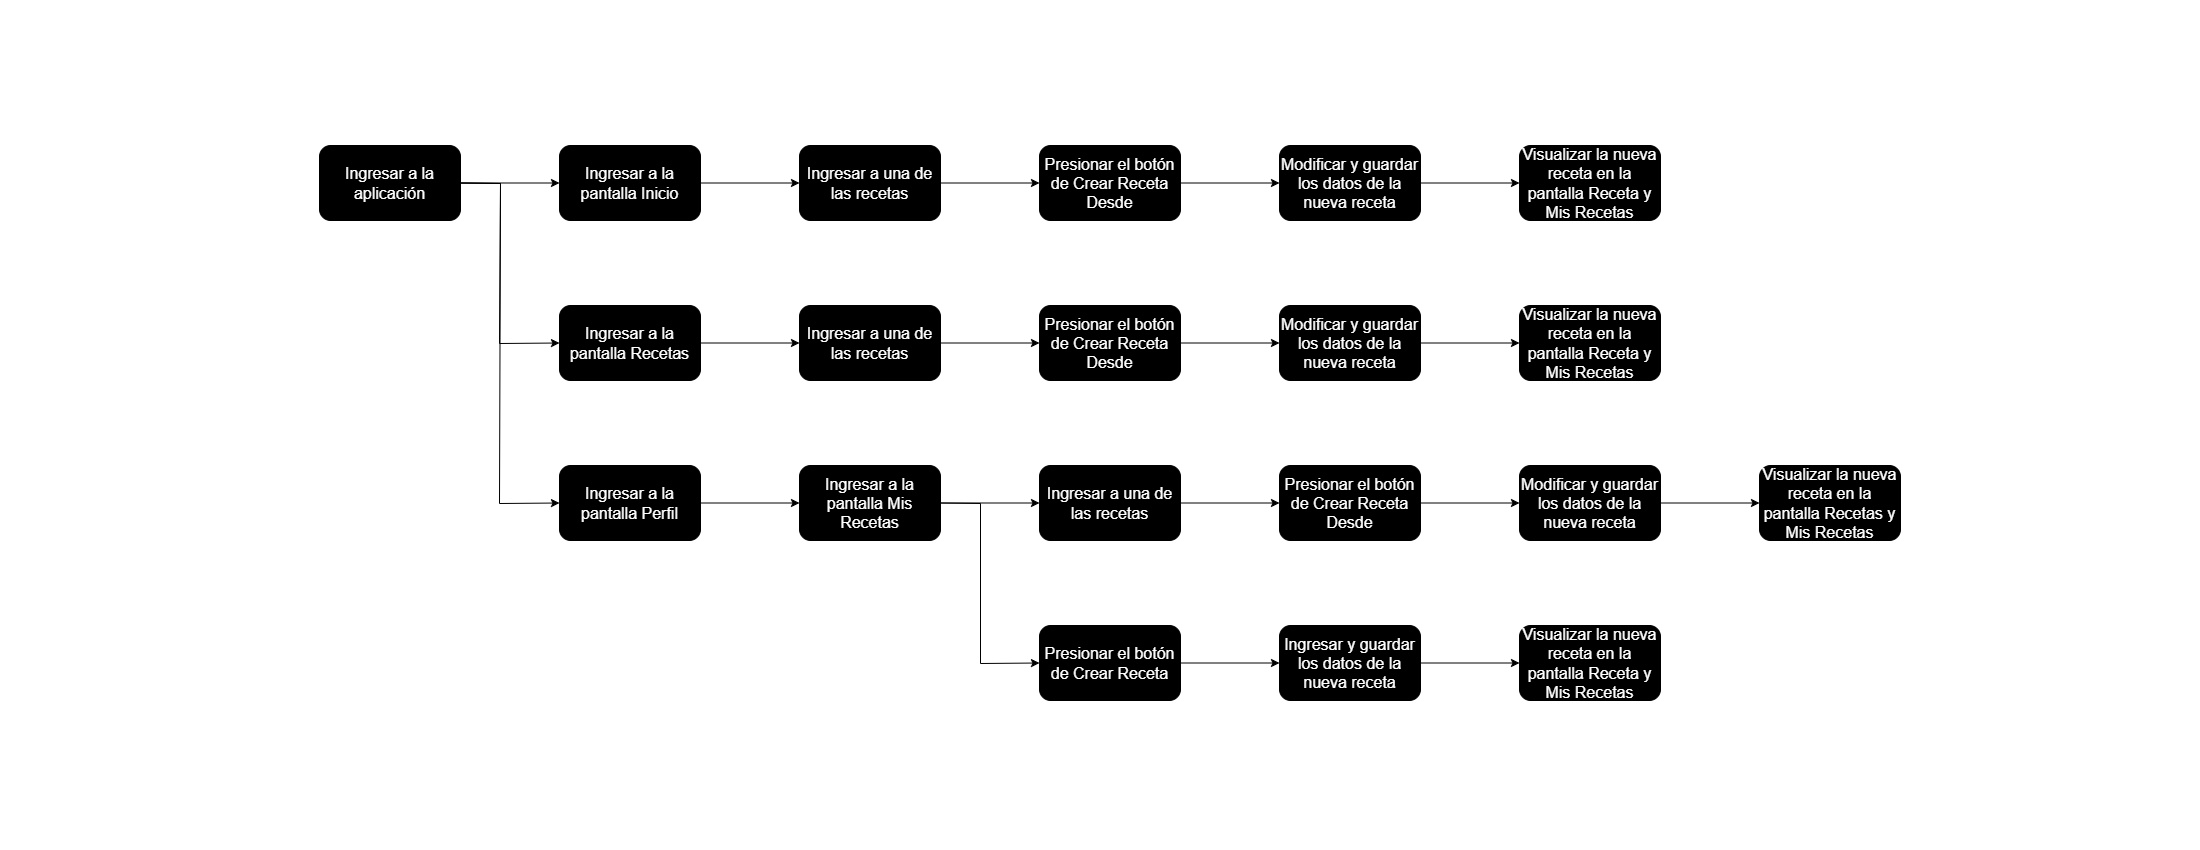

The diagram above was exported from draw.io. Its source (the exported page's mxGraphModel, read from the mxfile embedded in the PNG):
<mxGraphModel dx="1050" dy="658" grid="1" gridSize="10" guides="1" tooltips="1" connect="1" arrows="1" fold="1" page="1" pageScale="1" pageWidth="1100" pageHeight="850" background="none" math="0" shadow="0">
  <root>
    <mxCell id="0" />
    <mxCell id="1" parent="0" />
    <mxCell id="xVkDvBTZqPNj-Y4d1Uho-2" value="&lt;font color=&quot;#ffffff&quot; style=&quot;font-size: 16px;&quot;&gt;Ingresar a la aplicación&lt;/font&gt;" style="rounded=1;whiteSpace=wrap;html=1;fillColor=#000000;" parent="1" vertex="1">
      <mxGeometry x="319" y="145" width="141" height="75" as="geometry" />
    </mxCell>
    <mxCell id="xVkDvBTZqPNj-Y4d1Uho-3" value="&lt;font style=&quot;font-size: 16px;&quot; color=&quot;#ffffff&quot;&gt;Ingresar a la pantalla Inicio&lt;/font&gt;" style="rounded=1;whiteSpace=wrap;html=1;fillColor=#000000;" parent="1" vertex="1">
      <mxGeometry x="559" y="145" width="141" height="75" as="geometry" />
    </mxCell>
    <mxCell id="xVkDvBTZqPNj-Y4d1Uho-4" value="&lt;font style=&quot;font-size: 16px;&quot; color=&quot;#ffffff&quot;&gt;Ingresar a la pantalla Recetas&lt;/font&gt;" style="rounded=1;whiteSpace=wrap;html=1;fillColor=#000000;" parent="1" vertex="1">
      <mxGeometry x="559" y="305" width="141" height="75" as="geometry" />
    </mxCell>
    <mxCell id="xVkDvBTZqPNj-Y4d1Uho-5" value="&lt;font style=&quot;font-size: 16px;&quot; color=&quot;#ffffff&quot;&gt;Ingresar a la pantalla Perfil&lt;/font&gt;" style="rounded=1;whiteSpace=wrap;html=1;fillColor=#000000;" parent="1" vertex="1">
      <mxGeometry x="559" y="465" width="141" height="75" as="geometry" />
    </mxCell>
    <mxCell id="xVkDvBTZqPNj-Y4d1Uho-6" value="" style="endArrow=classic;html=1;rounded=0;exitX=1;exitY=0.5;exitDx=0;exitDy=0;entryX=0;entryY=0.5;entryDx=0;entryDy=0;strokeColor=#000000;" parent="1" source="xVkDvBTZqPNj-Y4d1Uho-2" target="xVkDvBTZqPNj-Y4d1Uho-3" edge="1">
      <mxGeometry width="50" height="50" relative="1" as="geometry">
        <mxPoint x="409" y="315" as="sourcePoint" />
        <mxPoint x="459" y="265" as="targetPoint" />
      </mxGeometry>
    </mxCell>
    <mxCell id="xVkDvBTZqPNj-Y4d1Uho-7" value="" style="endArrow=classic;html=1;rounded=0;exitX=1;exitY=0.5;exitDx=0;exitDy=0;entryX=0;entryY=0.5;entryDx=0;entryDy=0;strokeColor=#000000;" parent="1" source="xVkDvBTZqPNj-Y4d1Uho-2" target="xVkDvBTZqPNj-Y4d1Uho-4" edge="1">
      <mxGeometry width="50" height="50" relative="1" as="geometry">
        <mxPoint x="459" y="395" as="sourcePoint" />
        <mxPoint x="509" y="345" as="targetPoint" />
        <Array as="points">
          <mxPoint x="500" y="183" />
          <mxPoint x="499" y="343" />
        </Array>
      </mxGeometry>
    </mxCell>
    <mxCell id="xVkDvBTZqPNj-Y4d1Uho-8" value="" style="endArrow=classic;html=1;rounded=0;exitX=1;exitY=0.5;exitDx=0;exitDy=0;entryX=0;entryY=0.5;entryDx=0;entryDy=0;strokeColor=#000000;" parent="1" source="xVkDvBTZqPNj-Y4d1Uho-2" target="xVkDvBTZqPNj-Y4d1Uho-5" edge="1">
      <mxGeometry width="50" height="50" relative="1" as="geometry">
        <mxPoint x="519" y="445" as="sourcePoint" />
        <mxPoint x="569" y="395" as="targetPoint" />
        <Array as="points">
          <mxPoint x="500" y="183" />
          <mxPoint x="499" y="503" />
        </Array>
      </mxGeometry>
    </mxCell>
    <mxCell id="xVkDvBTZqPNj-Y4d1Uho-9" value="&lt;font style=&quot;font-size: 16px;&quot; color=&quot;#ffffff&quot;&gt;Ingresar a una de las recetas&lt;/font&gt;" style="rounded=1;whiteSpace=wrap;html=1;fillColor=#000000;" parent="1" vertex="1">
      <mxGeometry x="799" y="145" width="141" height="75" as="geometry" />
    </mxCell>
    <mxCell id="xVkDvBTZqPNj-Y4d1Uho-10" value="&lt;font style=&quot;font-size: 16px;&quot; color=&quot;#ffffff&quot;&gt;Ingresar a una de las recetas&lt;/font&gt;" style="rounded=1;whiteSpace=wrap;html=1;fillColor=#000000;" parent="1" vertex="1">
      <mxGeometry x="799" y="305" width="141" height="75" as="geometry" />
    </mxCell>
    <mxCell id="xVkDvBTZqPNj-Y4d1Uho-11" value="&lt;font style=&quot;font-size: 16px;&quot; color=&quot;#ffffff&quot;&gt;Ingresar a la pantalla Mis Recetas&lt;/font&gt;" style="rounded=1;whiteSpace=wrap;html=1;fillColor=#000000;" parent="1" vertex="1">
      <mxGeometry x="799" y="465" width="141" height="75" as="geometry" />
    </mxCell>
    <mxCell id="xVkDvBTZqPNj-Y4d1Uho-12" value="" style="endArrow=classic;html=1;rounded=0;exitX=1;exitY=0.5;exitDx=0;exitDy=0;entryX=0;entryY=0.5;entryDx=0;entryDy=0;strokeColor=#000000;" parent="1" source="xVkDvBTZqPNj-Y4d1Uho-3" target="xVkDvBTZqPNj-Y4d1Uho-9" edge="1">
      <mxGeometry width="50" height="50" relative="1" as="geometry">
        <mxPoint x="1069" y="285" as="sourcePoint" />
        <mxPoint x="1119" y="235" as="targetPoint" />
      </mxGeometry>
    </mxCell>
    <mxCell id="xVkDvBTZqPNj-Y4d1Uho-13" value="" style="endArrow=classic;html=1;rounded=0;exitX=1;exitY=0.5;exitDx=0;exitDy=0;entryX=0;entryY=0.5;entryDx=0;entryDy=0;strokeColor=#000000;" parent="1" source="xVkDvBTZqPNj-Y4d1Uho-4" target="xVkDvBTZqPNj-Y4d1Uho-10" edge="1">
      <mxGeometry width="50" height="50" relative="1" as="geometry">
        <mxPoint x="939" y="385" as="sourcePoint" />
        <mxPoint x="989" y="335" as="targetPoint" />
      </mxGeometry>
    </mxCell>
    <mxCell id="xVkDvBTZqPNj-Y4d1Uho-15" value="" style="endArrow=classic;html=1;rounded=0;exitX=1;exitY=0.5;exitDx=0;exitDy=0;entryX=0;entryY=0.5;entryDx=0;entryDy=0;strokeColor=#000000;" parent="1" source="xVkDvBTZqPNj-Y4d1Uho-5" target="xVkDvBTZqPNj-Y4d1Uho-11" edge="1">
      <mxGeometry width="50" height="50" relative="1" as="geometry">
        <mxPoint x="919" y="485" as="sourcePoint" />
        <mxPoint x="969" y="435" as="targetPoint" />
      </mxGeometry>
    </mxCell>
    <mxCell id="M2HGSODpNp4BJt9YUY9j-1" value="&lt;font style=&quot;font-size: 16px;&quot; color=&quot;#ffffff&quot;&gt;Presionar el botón de Crear Receta Desde&lt;/font&gt;" style="rounded=1;whiteSpace=wrap;html=1;fillColor=#000000;" vertex="1" parent="1">
      <mxGeometry x="1039" y="145" width="141" height="75" as="geometry" />
    </mxCell>
    <mxCell id="M2HGSODpNp4BJt9YUY9j-2" value="&lt;font style=&quot;font-size: 16px;&quot; color=&quot;#ffffff&quot;&gt;Modificar y guardar los datos de la nueva receta&lt;/font&gt;" style="rounded=1;whiteSpace=wrap;html=1;fillColor=#000000;" vertex="1" parent="1">
      <mxGeometry x="1279" y="145" width="141" height="75" as="geometry" />
    </mxCell>
    <mxCell id="M2HGSODpNp4BJt9YUY9j-3" value="&lt;font style=&quot;font-size: 16px;&quot; color=&quot;#ffffff&quot;&gt;Visualizar la nueva receta en la pantalla Receta y Mis Recetas&lt;/font&gt;" style="rounded=1;whiteSpace=wrap;html=1;fillColor=#000000;" vertex="1" parent="1">
      <mxGeometry x="1519" y="145" width="141" height="75" as="geometry" />
    </mxCell>
    <mxCell id="M2HGSODpNp4BJt9YUY9j-4" value="" style="endArrow=classic;html=1;rounded=0;exitX=1;exitY=0.5;exitDx=0;exitDy=0;entryX=0;entryY=0.5;entryDx=0;entryDy=0;strokeColor=#000000;" edge="1" parent="1" source="xVkDvBTZqPNj-Y4d1Uho-9" target="M2HGSODpNp4BJt9YUY9j-1">
      <mxGeometry width="50" height="50" relative="1" as="geometry">
        <mxPoint x="1179" y="415" as="sourcePoint" />
        <mxPoint x="1229" y="365" as="targetPoint" />
      </mxGeometry>
    </mxCell>
    <mxCell id="M2HGSODpNp4BJt9YUY9j-5" value="" style="endArrow=classic;html=1;rounded=0;exitX=1;exitY=0.5;exitDx=0;exitDy=0;entryX=0;entryY=0.5;entryDx=0;entryDy=0;strokeColor=#000000;" edge="1" parent="1" source="M2HGSODpNp4BJt9YUY9j-1" target="M2HGSODpNp4BJt9YUY9j-2">
      <mxGeometry width="50" height="50" relative="1" as="geometry">
        <mxPoint x="1399" y="325" as="sourcePoint" />
        <mxPoint x="1449" y="275" as="targetPoint" />
      </mxGeometry>
    </mxCell>
    <mxCell id="M2HGSODpNp4BJt9YUY9j-6" value="" style="endArrow=classic;html=1;rounded=0;exitX=1;exitY=0.5;exitDx=0;exitDy=0;entryX=0;entryY=0.5;entryDx=0;entryDy=0;strokeColor=#000000;" edge="1" parent="1" source="M2HGSODpNp4BJt9YUY9j-2" target="M2HGSODpNp4BJt9YUY9j-3">
      <mxGeometry width="50" height="50" relative="1" as="geometry">
        <mxPoint x="1469" y="385" as="sourcePoint" />
        <mxPoint x="1519" y="335" as="targetPoint" />
      </mxGeometry>
    </mxCell>
    <mxCell id="M2HGSODpNp4BJt9YUY9j-12" value="&lt;font style=&quot;font-size: 16px;&quot; color=&quot;#ffffff&quot;&gt;Presionar el botón de Crear Receta Desde&lt;/font&gt;" style="rounded=1;whiteSpace=wrap;html=1;fillColor=#000000;" vertex="1" parent="1">
      <mxGeometry x="1039" y="305" width="141" height="75" as="geometry" />
    </mxCell>
    <mxCell id="M2HGSODpNp4BJt9YUY9j-13" value="&lt;font style=&quot;font-size: 16px;&quot; color=&quot;#ffffff&quot;&gt;Modificar y guardar los datos de la nueva receta&lt;/font&gt;" style="rounded=1;whiteSpace=wrap;html=1;fillColor=#000000;" vertex="1" parent="1">
      <mxGeometry x="1279" y="305" width="141" height="75" as="geometry" />
    </mxCell>
    <mxCell id="M2HGSODpNp4BJt9YUY9j-14" value="&lt;span style=&quot;color: rgb(255, 255, 255);&quot;&gt;&lt;font style=&quot;font-size: 16px;&quot;&gt;Visualizar la nueva receta en la pantalla Receta y Mis Recetas&lt;/font&gt;&lt;/span&gt;" style="rounded=1;whiteSpace=wrap;html=1;fillColor=#000000;" vertex="1" parent="1">
      <mxGeometry x="1519" y="305" width="141" height="75" as="geometry" />
    </mxCell>
    <mxCell id="M2HGSODpNp4BJt9YUY9j-15" value="" style="endArrow=classic;html=1;rounded=0;exitX=1;exitY=0.5;exitDx=0;exitDy=0;entryX=0;entryY=0.5;entryDx=0;entryDy=0;strokeColor=#000000;" edge="1" parent="1" source="M2HGSODpNp4BJt9YUY9j-12" target="M2HGSODpNp4BJt9YUY9j-13">
      <mxGeometry width="50" height="50" relative="1" as="geometry">
        <mxPoint x="1399" y="485" as="sourcePoint" />
        <mxPoint x="1449" y="435" as="targetPoint" />
      </mxGeometry>
    </mxCell>
    <mxCell id="M2HGSODpNp4BJt9YUY9j-16" value="" style="endArrow=classic;html=1;rounded=0;exitX=1;exitY=0.5;exitDx=0;exitDy=0;entryX=0;entryY=0.5;entryDx=0;entryDy=0;strokeColor=#000000;" edge="1" parent="1" source="M2HGSODpNp4BJt9YUY9j-13" target="M2HGSODpNp4BJt9YUY9j-14">
      <mxGeometry width="50" height="50" relative="1" as="geometry">
        <mxPoint x="1469" y="545" as="sourcePoint" />
        <mxPoint x="1519" y="495" as="targetPoint" />
      </mxGeometry>
    </mxCell>
    <mxCell id="M2HGSODpNp4BJt9YUY9j-17" value="" style="endArrow=classic;html=1;rounded=0;exitX=1;exitY=0.5;exitDx=0;exitDy=0;entryX=0;entryY=0.5;entryDx=0;entryDy=0;strokeColor=#000000;" edge="1" parent="1" source="xVkDvBTZqPNj-Y4d1Uho-10" target="M2HGSODpNp4BJt9YUY9j-12">
      <mxGeometry width="50" height="50" relative="1" as="geometry">
        <mxPoint x="1119" y="475" as="sourcePoint" />
        <mxPoint x="1169" y="425" as="targetPoint" />
      </mxGeometry>
    </mxCell>
    <mxCell id="M2HGSODpNp4BJt9YUY9j-18" value="&lt;font style=&quot;font-size: 16px;&quot; color=&quot;#ffffff&quot;&gt;Ingresar a una de las recetas&lt;/font&gt;" style="rounded=1;whiteSpace=wrap;html=1;fillColor=#000000;" vertex="1" parent="1">
      <mxGeometry x="1039" y="465" width="141" height="75" as="geometry" />
    </mxCell>
    <mxCell id="M2HGSODpNp4BJt9YUY9j-19" value="&lt;font style=&quot;font-size: 16px;&quot; color=&quot;#ffffff&quot;&gt;Presionar el botón de Crear Receta Desde&lt;/font&gt;" style="rounded=1;whiteSpace=wrap;html=1;fillColor=#000000;" vertex="1" parent="1">
      <mxGeometry x="1279" y="465" width="141" height="75" as="geometry" />
    </mxCell>
    <mxCell id="M2HGSODpNp4BJt9YUY9j-20" value="&lt;font style=&quot;font-size: 16px;&quot; color=&quot;#ffffff&quot;&gt;Modificar y guardar los datos de la nueva receta&lt;/font&gt;" style="rounded=1;whiteSpace=wrap;html=1;fillColor=#000000;" vertex="1" parent="1">
      <mxGeometry x="1519" y="465" width="141" height="75" as="geometry" />
    </mxCell>
    <mxCell id="M2HGSODpNp4BJt9YUY9j-21" value="&lt;font style=&quot;font-size: 16px;&quot; color=&quot;#ffffff&quot;&gt;Visualizar la nueva receta en la pantalla Recetas y Mis Recetas&lt;/font&gt;" style="rounded=1;whiteSpace=wrap;html=1;fillColor=#000000;" vertex="1" parent="1">
      <mxGeometry x="1759" y="465" width="141" height="75" as="geometry" />
    </mxCell>
    <mxCell id="M2HGSODpNp4BJt9YUY9j-22" value="" style="endArrow=classic;html=1;rounded=0;exitX=1;exitY=0.5;exitDx=0;exitDy=0;entryX=0;entryY=0.5;entryDx=0;entryDy=0;strokeColor=#000000;" edge="1" parent="1" source="M2HGSODpNp4BJt9YUY9j-19" target="M2HGSODpNp4BJt9YUY9j-20">
      <mxGeometry width="50" height="50" relative="1" as="geometry">
        <mxPoint x="1639" y="645" as="sourcePoint" />
        <mxPoint x="1689" y="595" as="targetPoint" />
      </mxGeometry>
    </mxCell>
    <mxCell id="M2HGSODpNp4BJt9YUY9j-23" value="" style="endArrow=classic;html=1;rounded=0;exitX=1;exitY=0.5;exitDx=0;exitDy=0;entryX=0;entryY=0.5;entryDx=0;entryDy=0;strokeColor=#000000;" edge="1" parent="1" source="M2HGSODpNp4BJt9YUY9j-20" target="M2HGSODpNp4BJt9YUY9j-21">
      <mxGeometry width="50" height="50" relative="1" as="geometry">
        <mxPoint x="1709" y="705" as="sourcePoint" />
        <mxPoint x="1759" y="655" as="targetPoint" />
      </mxGeometry>
    </mxCell>
    <mxCell id="M2HGSODpNp4BJt9YUY9j-24" value="" style="endArrow=classic;html=1;rounded=0;exitX=1;exitY=0.5;exitDx=0;exitDy=0;entryX=0;entryY=0.5;entryDx=0;entryDy=0;strokeColor=#000000;" edge="1" parent="1" source="M2HGSODpNp4BJt9YUY9j-18" target="M2HGSODpNp4BJt9YUY9j-19">
      <mxGeometry width="50" height="50" relative="1" as="geometry">
        <mxPoint x="1359" y="635" as="sourcePoint" />
        <mxPoint x="1409" y="585" as="targetPoint" />
      </mxGeometry>
    </mxCell>
    <mxCell id="M2HGSODpNp4BJt9YUY9j-25" value="" style="endArrow=classic;html=1;rounded=0;exitX=1;exitY=0.5;exitDx=0;exitDy=0;entryX=0;entryY=0.5;entryDx=0;entryDy=0;strokeColor=#000000;" edge="1" parent="1" source="xVkDvBTZqPNj-Y4d1Uho-11" target="M2HGSODpNp4BJt9YUY9j-18">
      <mxGeometry width="50" height="50" relative="1" as="geometry">
        <mxPoint x="979" y="685" as="sourcePoint" />
        <mxPoint x="1029" y="635" as="targetPoint" />
      </mxGeometry>
    </mxCell>
    <mxCell id="M2HGSODpNp4BJt9YUY9j-26" value="&lt;font style=&quot;font-size: 16px;&quot; color=&quot;#ffffff&quot;&gt;Presionar el botón de Crear Receta&lt;/font&gt;" style="rounded=1;whiteSpace=wrap;html=1;fillColor=#000000;" vertex="1" parent="1">
      <mxGeometry x="1039" y="625" width="141" height="75" as="geometry" />
    </mxCell>
    <mxCell id="M2HGSODpNp4BJt9YUY9j-27" value="&lt;font style=&quot;font-size: 16px;&quot; color=&quot;#ffffff&quot;&gt;Ingresar y guardar los datos de la nueva receta&lt;/font&gt;" style="rounded=1;whiteSpace=wrap;html=1;fillColor=#000000;" vertex="1" parent="1">
      <mxGeometry x="1279" y="625" width="141" height="75" as="geometry" />
    </mxCell>
    <mxCell id="M2HGSODpNp4BJt9YUY9j-28" value="&lt;font style=&quot;font-size: 16px;&quot; color=&quot;#ffffff&quot;&gt;Visualizar la nueva receta en la pantalla Receta y Mis Recetas&lt;/font&gt;" style="rounded=1;whiteSpace=wrap;html=1;fillColor=#000000;" vertex="1" parent="1">
      <mxGeometry x="1519" y="625" width="141" height="75" as="geometry" />
    </mxCell>
    <mxCell id="M2HGSODpNp4BJt9YUY9j-29" value="" style="endArrow=classic;html=1;rounded=0;exitX=1;exitY=0.5;exitDx=0;exitDy=0;entryX=0;entryY=0.5;entryDx=0;entryDy=0;strokeColor=#000000;" edge="1" parent="1" source="xVkDvBTZqPNj-Y4d1Uho-11" target="M2HGSODpNp4BJt9YUY9j-26">
      <mxGeometry width="50" height="50" relative="1" as="geometry">
        <mxPoint x="1139" y="785" as="sourcePoint" />
        <mxPoint x="1189" y="735" as="targetPoint" />
        <Array as="points">
          <mxPoint x="980" y="503" />
          <mxPoint x="980" y="663" />
        </Array>
      </mxGeometry>
    </mxCell>
    <mxCell id="M2HGSODpNp4BJt9YUY9j-30" value="" style="endArrow=classic;html=1;rounded=0;exitX=1;exitY=0.5;exitDx=0;exitDy=0;entryX=0;entryY=0.5;entryDx=0;entryDy=0;strokeColor=#000000;" edge="1" parent="1" source="M2HGSODpNp4BJt9YUY9j-26" target="M2HGSODpNp4BJt9YUY9j-27">
      <mxGeometry width="50" height="50" relative="1" as="geometry">
        <mxPoint x="1159" y="815" as="sourcePoint" />
        <mxPoint x="1209" y="765" as="targetPoint" />
      </mxGeometry>
    </mxCell>
    <mxCell id="M2HGSODpNp4BJt9YUY9j-31" value="" style="endArrow=classic;html=1;rounded=0;exitX=1;exitY=0.5;exitDx=0;exitDy=0;entryX=0;entryY=0.5;entryDx=0;entryDy=0;strokeColor=#000000;" edge="1" parent="1" source="M2HGSODpNp4BJt9YUY9j-27" target="M2HGSODpNp4BJt9YUY9j-28">
      <mxGeometry width="50" height="50" relative="1" as="geometry">
        <mxPoint x="1499" y="795" as="sourcePoint" />
        <mxPoint x="1549" y="745" as="targetPoint" />
      </mxGeometry>
    </mxCell>
  </root>
</mxGraphModel>